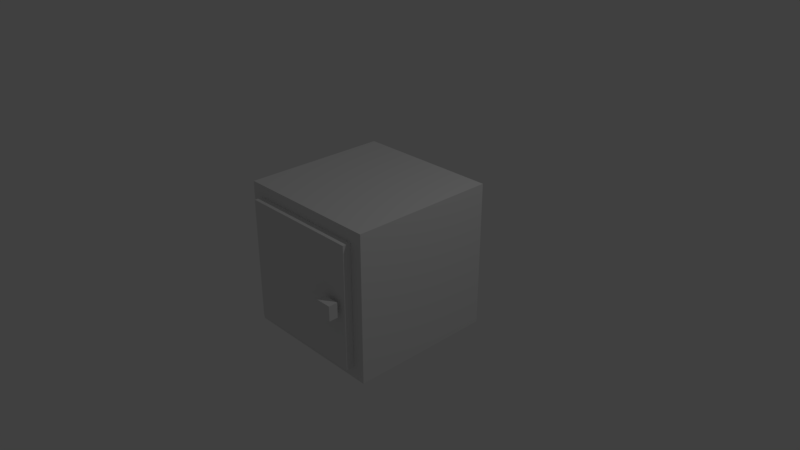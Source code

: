 # Source: kitchen_wooden_cabinet_with_door_1.blend  (saved by Blender 2.79.0; exported with 4.5.12 LTS)
import bpy
from mathutils import Matrix  # noqa: F401  (used for matrix-valued properties, if any)

bpy.ops.wm.read_factory_settings(use_empty=True)
scene = bpy.context.scene
scene.name = 'Scene'

# ---- collections
col_collection_1 = bpy.data.collections.new('Collection 1'); scene.collection.children.link(col_collection_1)

# ---- materials (node trees are filled in below, after node groups)
mat_material_004 = bpy.data.materials.new('Material.004')
mat_material_004.alpha_threshold = 0.0
mat_material_004.use_transparent_shadow = False
mat_material_004.roughness = 0.5
mat_material_004.line_color = (0.0, 0.0, 0.0, 1.0)
mat_material_003 = bpy.data.materials.new('Material.003')
mat_material_003.alpha_threshold = 0.0
mat_material_003.use_transparent_shadow = False
mat_material_003.roughness = 0.5
mat_material_003.line_color = (0.0, 0.0, 0.0, 1.0)
mat_material_001 = bpy.data.materials.new('Material.001')
mat_material_001.alpha_threshold = 0.0
mat_material_001.use_transparent_shadow = False
mat_material_001.roughness = 0.5
mat_material_001.line_color = (0.0, 0.0, 0.0, 1.0)

# ---- material node trees

# ---- world
world_world = bpy.data.worlds.new('World'); scene.world = world_world
world_world.color = (0.05088, 0.05088, 0.05088)
world_world.use_sun_shadow = False
world_world.sun_shadow_jitter_overblur = 0.0
world_world.cycles.sampling_method = 'MANUAL'

# ---- cameras
cam_camera = bpy.data.cameras.new('Camera')
cam_camera.clip_end = 100.0
cam_camera.lens = 35.0
cam_camera.sensor_width = 32.0
cam_camera.sensor_height = 18.0
cam_camera.ortho_scale = 7.314
cam_camera.dof.focus_distance = 0.0
cam_camera.dof.aperture_fstop = 128.0

# ---- lights
light_lamp = bpy.data.lights.new('Lamp', 'POINT')
light_lamp.transmission_factor = 0.0
light_lamp.cutoff_distance = 30.0
light_lamp.energy = 100.0
light_lamp.shadow_buffer_clip_start = 1.001
light_lamp.shadow_soft_size = 0.1
light_lamp.shadow_maximum_resolution = 0.006
light_lamp.use_absolute_resolution = True

# ---- meshes
me_cube = bpy.data.meshes.new('Cube')
me_cube.from_pydata([(-0.7366, 7.261, -1.0), (-0.7366, 7.261, 1.0), (-0.7366, 9.261, -1.0), (-0.7366, 9.261, 1.0), (1.263, 7.261, -1.0), (1.263, 7.261, 1.0), (1.263, 9.261, -1.0), (1.263, 9.261, 1.0), (-0.6607, 12.42, 0.1204), (-0.6607, 12.42, -0.1204), (-0.393, 12.42, 0.1204), (-0.393, 12.42, -0.1204), (-0.6607, 10.26, 0.1204), (-0.6607, 10.26, -0.1204), (-0.393, 10.26, 0.1204), (-0.393, 10.26, -0.1204), (-0.5883, 10.25, 0.05527), (-0.5883, 10.25, -0.05527), (-0.4654, 10.25, 0.05527), (-0.4654, 10.25, -0.05527), (-0.5883, 9.24, 0.05527), (-0.5883, 9.24, -0.05527), (-0.4654, 9.24, 0.05527), (-0.4654, 9.24, -0.05527), (1.461, -27.99, -1.197), (-0.9337, -27.99, -1.197), (1.461, -27.99, 1.197), (-0.9337, -27.99, 1.197), (-0.9337, 7.248, -1.197), (1.461, 7.248, 1.197), (1.461, 7.248, -1.197), (-0.9337, 7.248, 1.197), (1.262, -26.23, -0.9988), (-0.7353, -26.23, -0.9988), (1.262, -26.23, 0.9988), (-0.7353, -26.23, 0.9988), (-0.7353, 7.248, -0.9988), (1.262, 7.248, 0.9988), (1.262, 7.248, -0.9988), (-0.7353, 7.248, 0.9988), (1.261, -26.23, -0.09395), (1.261, -26.23, 0.09395), (-0.7346, -26.23, -0.09395), (-0.7346, -26.23, 0.09395), (1.261, 7.248, -0.09395), (1.261, 7.248, 0.09395), (-0.7346, 7.248, -0.09395), (-0.7346, 7.248, 0.09395)], [], [(0, 1, 3, 2), (2, 3, 7, 6), (6, 7, 5, 4), (4, 5, 1, 0), (2, 6, 4, 0), (7, 3, 1, 5), (8, 9, 11, 10), (10, 11, 15, 14), (14, 15, 13, 12), (12, 13, 9, 8), (10, 14, 12, 8), (15, 11, 9, 13), (18, 19, 23, 22), (22, 23, 21, 20), (20, 21, 17, 16), (18, 22, 20, 16), (23, 19, 17, 21), (24, 26, 27, 25), (30, 29, 26, 24), (28, 30, 24, 25), (29, 31, 27, 26), (31, 28, 25, 27), (32, 34, 35, 33), (38, 37, 34, 32), (36, 38, 32, 33), (37, 39, 35, 34), (39, 36, 33, 35), (30, 28, 36, 38), (29, 30, 38, 37), (31, 29, 37, 39), (28, 31, 39, 36), (40, 41, 43, 42), (42, 43, 47, 46), (46, 47, 45, 44), (44, 45, 41, 40), (42, 46, 44, 40), (47, 43, 41, 45)])
me_cube.polygons.foreach_set('material_index', [0, 0, 0, 0, 0, 0, 0, 0, 0, 0, 0, 0, 0, 0, 0, 0, 0, 2, 2, 2, 2, 2, 2, 2, 2, 2, 2, 2, 2, 2, 2, 2, 2, 2, 2, 2, 2])
_uv = me_cube.uv_layers.new(name='UVMap')
_uv.uv.foreach_set('vector', [0.2944, 0.7842, 0.2944, 0.7127, 0.3569, 0.7127, 0.3569, 0.7842, 0.3722, 0.9229, 0.3722, 0.2927, 0.9232, 0.2927, 0.9232, 0.9229, 0.3507, 0.322, 0.3507, 0.3935, 0.2882, 0.3935, 0.2882, 0.322, 0.349, 0.5783, 0.349, 0.6498, 0.2865, 0.6498, 0.2865, 0.5783, 0.3395, 0.5026, 0.277, 0.5026, 0.277, 0.4311, 0.3395, 0.4311, 0.3476, 0.8874, 0.2851, 0.8874, 0.2851, 0.8159, 0.3476, 0.8159, 0.2767, 0.2031, 0.2767, 0.1626, 0.2858, 0.1626, 0.2858, 0.2031, 0.276, 0.1626, 0.276, 0.2031, 0.2025, 0.2031, 0.2025, 0.1626, 0.2858, 0.1183, 0.2858, 0.1587, 0.2767, 0.1587, 0.2767, 0.1183, 0.2025, 0.1587, 0.2025, 0.1183, 0.276, 0.1183, 0.276, 0.1587, 0.2018, 0.1633, 0.1283, 0.1633, 0.1283, 0.1183, 0.2018, 0.1183, 0.05414, 0.1183, 0.1276, 0.1183, 0.1276, 0.1633, 0.05414, 0.1633, 0.1704, 0.2387, 0.1704, 0.2572, 0.136, 0.2572, 0.136, 0.2387, 0.1753, 0.1672, 0.1753, 0.1857, 0.1711, 0.1857, 0.1711, 0.1672, 0.136, 0.2348, 0.136, 0.2162, 0.1704, 0.2162, 0.1704, 0.2348, 0.1704, 0.1878, 0.136, 0.1878, 0.136, 0.1672, 0.1704, 0.1672, 0.136, 0.1917, 0.1704, 0.1917, 0.1704, 0.2123, 0.136, 0.2123, 0.9233, 0.2946, 0.9231, 0.9222, 0.3743, 0.922, 0.3745, 0.2943, 0.9223, 0.302, 0.9223, 0.9129, 0.3718, 0.9129, 0.3718, 0.302, 0.9188, 0.3046, 0.9188, 0.9149, 0.3753, 0.9149, 0.3753, 0.3046, 0.926, 0.919, 0.926, 0.2982, 0.3681, 0.2982, 0.3681, 0.9189, 0.9242, 0.3043, 0.9242, 0.9111, 0.3699, 0.9111, 0.3699, 0.3043, 0.3357, 0.422, 0.3357, 0.4934, 0.2732, 0.4934, 0.2732, 0.422, 0.841, 0.6552, 0.841, 0.7266, 0.409, 0.7266, 0.409, 0.6552, 0.8492, 0.5045, 0.8492, 0.5759, 0.4172, 0.5759, 0.4172, 0.5045, 0.841, 0.4229, 0.841, 0.4943, 0.409, 0.4943, 0.409, 0.4229, 0.8492, 0.5861, 0.8492, 0.6575, 0.4172, 0.6575, 0.4172, 0.5861, 0.3538, 0.5631, 0.279, 0.5631, 0.2852, 0.556, 0.3476, 0.556, 0.2774, 0.6886, 0.2774, 0.603, 0.2836, 0.6101, 0.2836, 0.6815, 0.279, 0.5481, 0.3538, 0.5481, 0.3476, 0.5552, 0.2852, 0.5552, 0.3288, 0.5936, 0.3288, 0.6792, 0.3226, 0.6721, 0.3226, 0.6007, 0.3414, 0.5639, 0.3414, 0.5706, 0.279, 0.5706, 0.279, 0.5639, 0.4475, 0.6244, 0.4475, 0.6125, 0.8035, 0.6125, 0.8034, 0.6244, 0.4159, 0.5633, 0.4159, 0.5566, 0.4783, 0.5566, 0.4783, 0.5633, 0.8035, 0.5999, 0.8034, 0.6117, 0.4475, 0.6117, 0.4475, 0.5999, 0.8343, 0.5055, 0.4156, 0.5055, 0.4156, 0.5769, 0.8343, 0.5769, 0.4211, 0.6647, 0.8398, 0.6647, 0.8398, 0.5933, 0.4211, 0.5933])
me_cube.materials.append(mat_material_004)
me_cube.materials.append(mat_material_003)
me_cube.materials.append(mat_material_001)
me_cube.use_remesh_preserve_volume = False
me_cube.use_remesh_preserve_attributes = False
me_cube.use_mirror_vertex_groups = False
me_cube.update()

# ---- objects
ob_cube = bpy.data.objects.new('Cube', me_cube)
ob_lamp = bpy.data.objects.new('Lamp', light_lamp)
ob_camera = bpy.data.objects.new('Camera', cam_camera)

# ---- transforms, parenting, visibility, modifiers, constraints
ob_cube.location = (0.2174, -0.5859, 9.958e-08)
ob_cube.rotation_euler = (0.0, 0.0, 3.142)
ob_cube.scale = (0.8386, 0.05676, 0.8353)
ob_cube.lineart.crease_threshold = 0.0
ob_lamp.location = (4.076, 1.005, 5.904)
ob_lamp.rotation_euler = (0.6503, 0.05522, 1.866)
ob_lamp.lock_rotations_4d = False
ob_lamp.empty_display_type = 'ARROWS'
ob_lamp.color = (0.0, 0.0, 0.0, 0.0)
ob_lamp.lineart.crease_threshold = 0.0
ob_camera.location = (7.481, -6.508, 5.344)
ob_camera.rotation_euler = (1.109, 0.0, 0.8149)
ob_camera.lock_rotations_4d = False
ob_camera.empty_display_type = 'ARROWS'
ob_camera.color = (0.0, 0.0, 0.0, 0.0)
ob_camera.display_type = 'WIRE'
ob_camera.lineart.crease_threshold = 0.0

# ---- collection membership
col_collection_1.objects.link(ob_cube)
col_collection_1.objects.link(ob_lamp)
col_collection_1.objects.link(ob_camera)

# ---- scene / render settings (as saved in the file)
scene.camera = ob_camera
scene.frame_start = 1; scene.frame_end = 250; scene.frame_set(1)
scene.render.engine = 'BLENDER_EEVEE_NEXT'
scene.render.resolution_percentage = 50
scene.render.dither_intensity = 0.0
scene.cycles.use_denoising = False
scene.cycles.samples = 128
scene.cycles.sampling_pattern = 'TABULATED_SOBOL'
scene.cycles.use_adaptive_sampling = False
scene.cycles.use_light_tree = False
scene.cycles.blur_glossy = 0.0
scene.cycles.sample_clamp_indirect = 0.0
scene.view_settings.view_transform = 'Standard'
bpy.context.view_layer.update()
